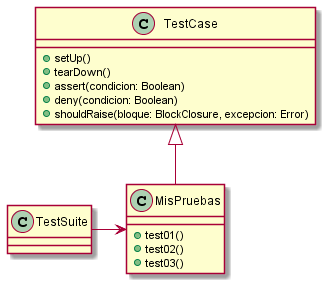

The diagram above was rendered by PlantUML. Its source (embedded in the PNG):
@startuml ClassDiagramPruebasSUnit
class TestCase{
    + setUp()
    + tearDown()
    + assert(condicion: Boolean)
    + deny(condicion: Boolean)
    + shouldRaise(bloque: BlockClosure, excepcion: Error)
}

class MisPruebas{
    + test01()
    + test02()
    + test03()
}

TestCase <|-- MisPruebas
MisPruebas <-left- TestSuite
@enduml